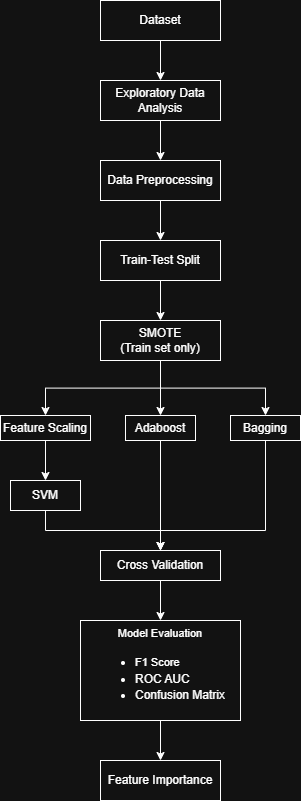

The diagram above was exported from draw.io. Its source (the exported page's mxGraphModel, read from the mxfile embedded in the PNG):
<mxGraphModel dx="1548" dy="902" grid="1" gridSize="10" guides="1" tooltips="1" connect="1" arrows="1" fold="1" page="1" pageScale="1" pageWidth="850" pageHeight="1100" math="0" shadow="0">
  <root>
    <mxCell id="0" />
    <mxCell id="1" parent="0" />
    <mxCell id="b48otNRU4XgR20ev5MVW-38" edge="1" parent="1" source="b48otNRU4XgR20ev5MVW-1" style="edgeStyle=orthogonalEdgeStyle;rounded=0;orthogonalLoop=1;jettySize=auto;html=1;exitX=0.5;exitY=1;exitDx=0;exitDy=0;entryX=0.5;entryY=0;entryDx=0;entryDy=0;" target="b48otNRU4XgR20ev5MVW-3">
      <mxGeometry relative="1" as="geometry" />
    </mxCell>
    <mxCell id="b48otNRU4XgR20ev5MVW-1" parent="1" style="rounded=0;whiteSpace=wrap;html=1;" value="Dataset" vertex="1">
      <mxGeometry height="40" width="120" x="330" y="40" as="geometry" />
    </mxCell>
    <mxCell id="b48otNRU4XgR20ev5MVW-40" edge="1" parent="1" source="b48otNRU4XgR20ev5MVW-3" style="edgeStyle=orthogonalEdgeStyle;rounded=0;orthogonalLoop=1;jettySize=auto;html=1;exitX=0.5;exitY=1;exitDx=0;exitDy=0;entryX=0.5;entryY=0;entryDx=0;entryDy=0;" target="b48otNRU4XgR20ev5MVW-7">
      <mxGeometry relative="1" as="geometry" />
    </mxCell>
    <mxCell id="b48otNRU4XgR20ev5MVW-3" parent="1" style="rounded=0;whiteSpace=wrap;html=1;" value="Exploratory Data Analysis" vertex="1">
      <mxGeometry height="40" width="120" x="330" y="120" as="geometry" />
    </mxCell>
    <mxCell id="b48otNRU4XgR20ev5MVW-41" edge="1" parent="1" source="b48otNRU4XgR20ev5MVW-7" style="edgeStyle=orthogonalEdgeStyle;rounded=0;orthogonalLoop=1;jettySize=auto;html=1;exitX=0.5;exitY=1;exitDx=0;exitDy=0;entryX=0.5;entryY=0;entryDx=0;entryDy=0;" target="b48otNRU4XgR20ev5MVW-9">
      <mxGeometry relative="1" as="geometry" />
    </mxCell>
    <mxCell id="b48otNRU4XgR20ev5MVW-7" parent="1" style="rounded=0;whiteSpace=wrap;html=1;" value="Data Preprocessing" vertex="1">
      <mxGeometry height="40" width="120" x="330" y="200" as="geometry" />
    </mxCell>
    <mxCell id="b48otNRU4XgR20ev5MVW-42" edge="1" parent="1" source="b48otNRU4XgR20ev5MVW-9" style="edgeStyle=orthogonalEdgeStyle;rounded=0;orthogonalLoop=1;jettySize=auto;html=1;exitX=0.5;exitY=1;exitDx=0;exitDy=0;entryX=0.5;entryY=0;entryDx=0;entryDy=0;" target="b48otNRU4XgR20ev5MVW-11">
      <mxGeometry relative="1" as="geometry" />
    </mxCell>
    <mxCell id="b48otNRU4XgR20ev5MVW-9" parent="1" style="rounded=0;whiteSpace=wrap;html=1;" value="Train-Test Split" vertex="1">
      <mxGeometry height="40" width="120" x="330" y="280" as="geometry" />
    </mxCell>
    <mxCell id="b48otNRU4XgR20ev5MVW-48" edge="1" parent="1" source="b48otNRU4XgR20ev5MVW-11" style="edgeStyle=orthogonalEdgeStyle;rounded=0;orthogonalLoop=1;jettySize=auto;html=1;exitX=0.5;exitY=1;exitDx=0;exitDy=0;entryX=0.5;entryY=0;entryDx=0;entryDy=0;" target="b48otNRU4XgR20ev5MVW-24">
      <mxGeometry relative="1" as="geometry" />
    </mxCell>
    <mxCell id="b48otNRU4XgR20ev5MVW-60" edge="1" parent="1" source="b48otNRU4XgR20ev5MVW-11" style="edgeStyle=orthogonalEdgeStyle;rounded=0;orthogonalLoop=1;jettySize=auto;html=1;exitX=0.5;exitY=1;exitDx=0;exitDy=0;entryX=0.5;entryY=0;entryDx=0;entryDy=0;" target="b48otNRU4XgR20ev5MVW-59">
      <mxGeometry relative="1" as="geometry" />
    </mxCell>
    <mxCell id="b48otNRU4XgR20ev5MVW-61" edge="1" parent="1" source="b48otNRU4XgR20ev5MVW-11" style="edgeStyle=orthogonalEdgeStyle;rounded=0;orthogonalLoop=1;jettySize=auto;html=1;exitX=0.5;exitY=1;exitDx=0;exitDy=0;entryX=0.5;entryY=0;entryDx=0;entryDy=0;" target="b48otNRU4XgR20ev5MVW-28">
      <mxGeometry relative="1" as="geometry" />
    </mxCell>
    <mxCell id="b48otNRU4XgR20ev5MVW-11" parent="1" style="rounded=0;whiteSpace=wrap;html=1;" value="SMOTE&lt;div&gt;(Train set only)&lt;/div&gt;" vertex="1">
      <mxGeometry height="40" width="120" x="330" y="360" as="geometry" />
    </mxCell>
    <mxCell id="b48otNRU4XgR20ev5MVW-64" edge="1" parent="1" source="b48otNRU4XgR20ev5MVW-24" style="edgeStyle=orthogonalEdgeStyle;rounded=0;orthogonalLoop=1;jettySize=auto;html=1;exitX=0.5;exitY=1;exitDx=0;exitDy=0;entryX=0.5;entryY=0;entryDx=0;entryDy=0;" target="b48otNRU4XgR20ev5MVW-26">
      <mxGeometry relative="1" as="geometry" />
    </mxCell>
    <mxCell id="b48otNRU4XgR20ev5MVW-24" parent="1" style="rounded=0;whiteSpace=wrap;html=1;" value="Feature Scaling" vertex="1">
      <mxGeometry height="25" width="90" x="230" y="455" as="geometry" />
    </mxCell>
    <mxCell id="b48otNRU4XgR20ev5MVW-79" edge="1" parent="1" source="b48otNRU4XgR20ev5MVW-26" style="edgeStyle=orthogonalEdgeStyle;rounded=0;orthogonalLoop=1;jettySize=auto;html=1;exitX=0.5;exitY=1;exitDx=0;exitDy=0;entryX=0.5;entryY=0;entryDx=0;entryDy=0;" target="b48otNRU4XgR20ev5MVW-36">
      <mxGeometry relative="1" as="geometry" />
    </mxCell>
    <mxCell id="b48otNRU4XgR20ev5MVW-26" parent="1" style="rounded=0;whiteSpace=wrap;html=1;" value="SVM" vertex="1">
      <mxGeometry height="30" width="70" x="240" y="520" as="geometry" />
    </mxCell>
    <mxCell id="b48otNRU4XgR20ev5MVW-81" edge="1" parent="1" source="b48otNRU4XgR20ev5MVW-28" style="edgeStyle=orthogonalEdgeStyle;rounded=0;orthogonalLoop=1;jettySize=auto;html=1;exitX=0.5;exitY=1;exitDx=0;exitDy=0;" target="b48otNRU4XgR20ev5MVW-36">
      <mxGeometry relative="1" as="geometry">
        <Array as="points">
          <mxPoint x="495" y="570" />
          <mxPoint x="390" y="570" />
        </Array>
        <mxPoint x="390" y="660" as="targetPoint" />
      </mxGeometry>
    </mxCell>
    <mxCell id="b48otNRU4XgR20ev5MVW-28" parent="1" style="rounded=0;whiteSpace=wrap;html=1;" value="Bagging" vertex="1">
      <mxGeometry height="25" width="70" x="460" y="455" as="geometry" />
    </mxCell>
    <mxCell id="b48otNRU4XgR20ev5MVW-82" edge="1" parent="1" source="b48otNRU4XgR20ev5MVW-36" style="edgeStyle=orthogonalEdgeStyle;rounded=0;orthogonalLoop=1;jettySize=auto;html=1;exitX=0.5;exitY=1;exitDx=0;exitDy=0;entryX=0.5;entryY=0;entryDx=0;entryDy=0;" target="b48otNRU4XgR20ev5MVW-55">
      <mxGeometry relative="1" as="geometry" />
    </mxCell>
    <mxCell id="b48otNRU4XgR20ev5MVW-36" parent="1" style="rounded=0;whiteSpace=wrap;html=1;" value="Cross Validation" vertex="1">
      <mxGeometry height="30" width="120" x="330" y="590" as="geometry" />
    </mxCell>
    <mxCell id="b48otNRU4XgR20ev5MVW-72" edge="1" parent="1" source="b48otNRU4XgR20ev5MVW-55" style="edgeStyle=orthogonalEdgeStyle;rounded=0;orthogonalLoop=1;jettySize=auto;html=1;exitX=0.5;exitY=1;exitDx=0;exitDy=0;entryX=0.5;entryY=0;entryDx=0;entryDy=0;" target="b48otNRU4XgR20ev5MVW-57">
      <mxGeometry relative="1" as="geometry" />
    </mxCell>
    <mxCell id="b48otNRU4XgR20ev5MVW-55" parent="1" style="rounded=0;whiteSpace=wrap;html=1;align=center;" value="&lt;div style=&quot;line-height: 140%;&quot;&gt;&lt;div&gt;&lt;span style=&quot;background-color: transparent; color: light-dark(rgb(0, 0, 0), rgb(255, 255, 255));&quot;&gt;&lt;font style=&quot;font-size: 11px; line-height: 140%;&quot;&gt;Model Evaluation&lt;/font&gt;&lt;/span&gt;&lt;/div&gt;&lt;div&gt;&lt;ul&gt;&lt;li style=&quot;text-align: left;&quot;&gt;&lt;span style=&quot;background-color: transparent; color: light-dark(rgb(0, 0, 0), rgb(255, 255, 255)); font-size: 11px; line-height: 140%;&quot;&gt;F1 Score&lt;/span&gt;&lt;/li&gt;&lt;li style=&quot;text-align: left;&quot;&gt;ROC AUC&lt;/li&gt;&lt;li style=&quot;text-align: left;&quot;&gt;Confusion Matrix&lt;/li&gt;&lt;/ul&gt;&lt;/div&gt;&lt;/div&gt;" vertex="1">
      <mxGeometry height="100" width="160" x="310" y="660" as="geometry" />
    </mxCell>
    <mxCell id="b48otNRU4XgR20ev5MVW-57" parent="1" style="rounded=0;whiteSpace=wrap;html=1;" value="Feature Importance" vertex="1">
      <mxGeometry height="40" width="120" x="330" y="800" as="geometry" />
    </mxCell>
    <mxCell id="b48otNRU4XgR20ev5MVW-80" edge="1" parent="1" source="b48otNRU4XgR20ev5MVW-59" style="edgeStyle=orthogonalEdgeStyle;rounded=0;orthogonalLoop=1;jettySize=auto;html=1;exitX=0.5;exitY=1;exitDx=0;exitDy=0;entryX=0.5;entryY=0;entryDx=0;entryDy=0;" target="b48otNRU4XgR20ev5MVW-36">
      <mxGeometry relative="1" as="geometry" />
    </mxCell>
    <mxCell id="b48otNRU4XgR20ev5MVW-59" parent="1" style="rounded=0;whiteSpace=wrap;html=1;" value="Adaboost" vertex="1">
      <mxGeometry height="25" width="70" x="355" y="455" as="geometry" />
    </mxCell>
  </root>
</mxGraphModel>